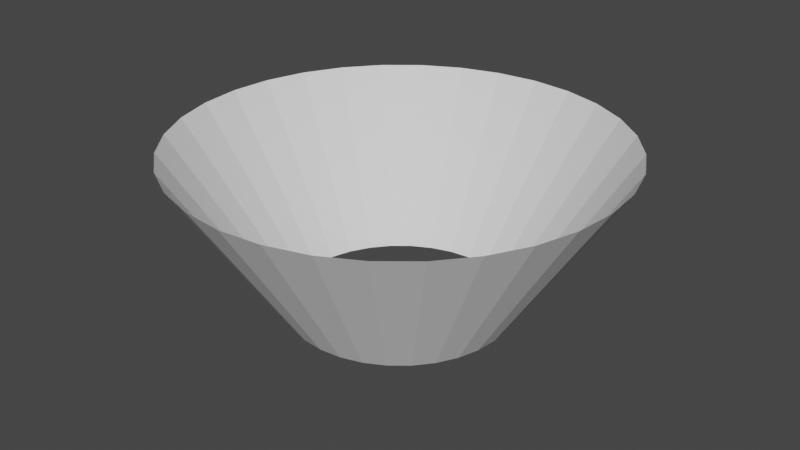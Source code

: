 # Source: MuzzleFlash1.blend  (saved by Blender 3.3.6; exported with 4.5.12 LTS)
import bpy
from mathutils import Matrix  # noqa: F401  (used for matrix-valued properties, if any)

bpy.ops.wm.read_factory_settings(use_empty=True)
scene = bpy.context.scene
scene.name = 'Scene'

# ---- collections
col_collection = bpy.data.collections.new('Collection'); scene.collection.children.link(col_collection)

# ---- world
world_world = bpy.data.worlds.new('World'); scene.world = world_world
world_world.use_nodes = True; world_world.node_tree.nodes.clear()
_N = world_world.node_tree.nodes; _L = world_world.node_tree.links
n0 = _N.new('ShaderNodeOutputWorld'); n0.name = 'World Output'; n0.location = (300, 300)
n1 = _N.new('ShaderNodeBackground'); n1.name = 'Background'; n1.location = (10, 300)
n1.inputs[0].default_value = (0.05088, 0.05088, 0.05088, 1.0)
_L.new(n1.outputs[0], n0.inputs[0])
n0.is_active_output = True
world_world.color = (0.05088, 0.05088, 0.05088)
world_world.use_sun_shadow = False
world_world.sun_shadow_jitter_overblur = 0.0

# ---- meshes
me_circle = bpy.data.meshes.new('Circle')
me_circle.from_pydata([(-5.064e-09, 0.5818, 0.0), (-0.1135, 0.5706, 0.0), (-0.2226, 0.5375, 0.0), (-0.3232, 0.4837, 0.0), (-0.4114, 0.4114, 0.0), (-0.4837, 0.3232, 0.0), (-0.5375, 0.2226, 0.0), (-0.5706, 0.1135, 0.0), (-0.5818, 6.232e-09, 0.0), (-0.5706, -0.1135, 0.0), (-0.5375, -0.2226, 0.0), (-0.4837, -0.3232, 0.0), (-0.4114, -0.4114, 0.0), (-0.3232, -0.4837, 0.0), (-0.2226, -0.5375, 0.0), (-0.1135, -0.5706, 0.0), (-5.064e-09, -0.5818, 0.0), (0.1135, -0.5706, 0.0), (0.2226, -0.5375, 0.0), (0.3232, -0.4837, 0.0), (0.4114, -0.4114, 0.0), (0.4837, -0.3232, 0.0), (0.5375, -0.2226, 0.0), (0.5706, -0.1135, 0.0), (0.5818, 6.232e-09, 0.0), (0.5706, 0.1135, 0.0), (0.5375, 0.2226, 0.0), (0.4837, 0.3232, 0.0), (0.4114, 0.4114, 0.0), (0.3232, 0.4837, 0.0), (0.2226, 0.5375, 0.0), (0.1135, 0.5706, 0.0), (-4.111e-10, 1.136, 0.8502), (-0.2217, 1.114, 0.8502), (-0.4348, 1.05, 0.8502), (-0.6313, 0.9448, 0.8502), (-0.8035, 0.8035, 0.8502), (-0.9448, 0.6313, 0.8502), (-1.05, 0.4348, 0.8502), (-1.114, 0.2217, 0.8502), (-1.136, -3.273e-09, 0.8502), (-1.114, -0.2217, 0.8502), (-1.05, -0.4348, 0.8502), (-0.9448, -0.6313, 0.8502), (-0.8035, -0.8035, 0.8502), (-0.6313, -0.9448, 0.8502), (-0.4348, -1.05, 0.8502), (-0.2217, -1.114, 0.8502), (-4.111e-10, -1.136, 0.8502), (0.2217, -1.114, 0.8502), (0.4348, -1.05, 0.8502), (0.6313, -0.9448, 0.8502), (0.8035, -0.8035, 0.8502), (0.9448, -0.6313, 0.8502), (1.05, -0.4348, 0.8502), (1.114, -0.2217, 0.8502), (1.136, -3.273e-09, 0.8502), (1.114, 0.2217, 0.8502), (1.05, 0.4348, 0.8502), (0.9448, 0.6313, 0.8502), (0.8035, 0.8035, 0.8502), (0.6313, 0.9448, 0.8502), (0.4348, 1.05, 0.8502), (0.2217, 1.114, 0.8502)], [], [(6, 5, 37, 38), (20, 19, 51, 52), (7, 6, 38, 39), (21, 20, 52, 53), (8, 7, 39, 40), (22, 21, 53, 54), (9, 8, 40, 41), (23, 22, 54, 55), (10, 9, 41, 42), (24, 23, 55, 56), (11, 10, 42, 43), (25, 24, 56, 57), (12, 11, 43, 44), (26, 25, 57, 58), (13, 12, 44, 45), (27, 26, 58, 59), (14, 13, 45, 46), (1, 0, 32, 33), (28, 27, 59, 60), (15, 14, 46, 47), (2, 1, 33, 34), (29, 28, 60, 61), (16, 15, 47, 48), (3, 2, 34, 35), (30, 29, 61, 62), (17, 16, 48, 49), (4, 3, 35, 36), (31, 30, 62, 63), (18, 17, 49, 50), (5, 4, 36, 37), (0, 31, 63, 32), (19, 18, 50, 51)])
_uv = me_circle.uv_layers.new(name='UVMap')
_uv.uv.foreach_set('vector', [0.3752, 0.3934, 0.3572, 0.4196, 0.05656, 0.2639, 0.1109, 0.1821, 0.6533, 0.5509, 0.6602, 0.5195, 0.9987, 0.5494, 0.9794, 0.6461, 0.398, 0.3712, 0.3752, 0.3934, 0.1109, 0.1821, 0.1802, 0.1124, 0.6405, 0.5803, 0.6533, 0.5509, 0.9794, 0.6461, 0.9417, 0.7371, 0.4248, 0.354, 0.398, 0.3712, 0.1802, 0.1124, 0.2618, 0.05759, 0.6222, 0.6066, 0.6405, 0.5803, 0.9417, 0.7371, 0.8869, 0.819, 0.4544, 0.3424, 0.4248, 0.354, 0.2618, 0.05759, 0.3525, 0.01973, 0.5992, 0.6288, 0.6222, 0.6066, 0.8869, 0.819, 0.8172, 0.8886, 0.4857, 0.3368, 0.4544, 0.3424, 0.3525, 0.01973, 0.449, 0.0003062, 0.5724, 0.6461, 0.5992, 0.6288, 0.8172, 0.8886, 0.7353, 0.9432, 0.5176, 0.3376, 0.4857, 0.3368, 0.449, 0.0003062, 0.5474, 9.992e-05, 0.5427, 0.6578, 0.5724, 0.6461, 0.7353, 0.9432, 0.6444, 0.9808, 0.5487, 0.3445, 0.5176, 0.3376, 0.5474, 9.992e-05, 0.644, 0.01913, 0.5114, 0.6634, 0.5427, 0.6578, 0.6444, 0.9808, 0.5479, 0.9999, 0.578, 0.3574, 0.5487, 0.3445, 0.644, 0.01913, 0.735, 0.05668, 0.4796, 0.6628, 0.5114, 0.6634, 0.5479, 0.9999, 0.4496, 0.9998, 0.6042, 0.3758, 0.578, 0.3574, 0.735, 0.05668, 0.817, 0.1113, 0.3432, 0.5442, 0.3546, 0.5742, 0.05683, 0.7365, 0.01929, 0.6457, 0.4486, 0.6559, 0.4796, 0.6628, 0.4496, 0.9998, 0.3532, 0.9805, 0.6264, 0.3989, 0.6042, 0.3758, 0.817, 0.1113, 0.8868, 0.181, 0.3377, 0.5125, 0.3432, 0.5442, 0.01929, 0.6457, 0.0001427, 0.5493, 0.4195, 0.643, 0.4486, 0.6559, 0.3532, 0.9805, 0.2624, 0.9427, 0.6436, 0.426, 0.6264, 0.3989, 0.8868, 0.181, 0.9416, 0.2629, 0.3381, 0.4804, 0.3377, 0.5125, 0.0001427, 0.5493, 9.992e-05, 0.4511, 0.3936, 0.6245, 0.4195, 0.643, 0.2624, 0.9427, 0.1808, 0.8879, 0.6553, 0.4559, 0.6436, 0.426, 0.9416, 0.2629, 0.9794, 0.354, 0.3447, 0.449, 0.3381, 0.4804, 9.992e-05, 0.4511, 0.01914, 0.3547, 0.3717, 0.6013, 0.3936, 0.6245, 0.1808, 0.8879, 0.1114, 0.8183, 0.6609, 0.4875, 0.6553, 0.4559, 0.9794, 0.354, 0.9987, 0.4507, 0.3572, 0.4196, 0.3447, 0.449, 0.01914, 0.3547, 0.05656, 0.2639, 0.3546, 0.5742, 0.3717, 0.6013, 0.1114, 0.8183, 0.05683, 0.7365, 0.6602, 0.5195, 0.6609, 0.4875, 0.9987, 0.4507, 0.9987, 0.5494])
me_circle.update()

# ---- objects
ob_circle = bpy.data.objects.new('Circle', me_circle)

# ---- transforms, parenting, visibility, modifiers, constraints
ob_circle.location = (0.0, 0.0, 0.0)

# ---- collection membership
col_collection.objects.link(ob_circle)

# ---- scene / render settings (as saved in the file)
scene.frame_start = 1; scene.frame_end = 250; scene.frame_set(0)
scene.render.engine = 'BLENDER_EEVEE_NEXT'
scene.cycles.sampling_pattern = 'TABULATED_SOBOL'
scene.cycles.use_light_tree = False
scene.view_settings.view_transform = 'Filmic'
bpy.context.view_layer.update()

# ---- added for rendering (the .blend has no active camera and no usable light): camera, sun
cam_auto = bpy.data.cameras.new('AutoCamera')
cam_auto.lens = 50.0
cam_auto.sensor_width = 36.0
cam_auto.clip_end = 1000.0
ob_auto_camera = bpy.data.objects.new('AutoCamera', cam_auto)
scene.collection.objects.link(ob_auto_camera)
ob_auto_camera.location = (3.0758, -3.69096, 2.88573)
ob_auto_camera.rotation_euler = (1.09748, -7.21219e-08, 0.694738)
scene.camera = ob_auto_camera
light_auto_sun = bpy.data.lights.new('AutoSun', 'SUN')
light_auto_sun.energy = 3.0
light_auto_sun.angle = 0.0523599
ob_auto_sun = bpy.data.objects.new('AutoSun', light_auto_sun)
scene.collection.objects.link(ob_auto_sun)
ob_auto_sun.rotation_euler = (0.872665, 0.174533, 0.523599)
bpy.context.view_layer.update()
